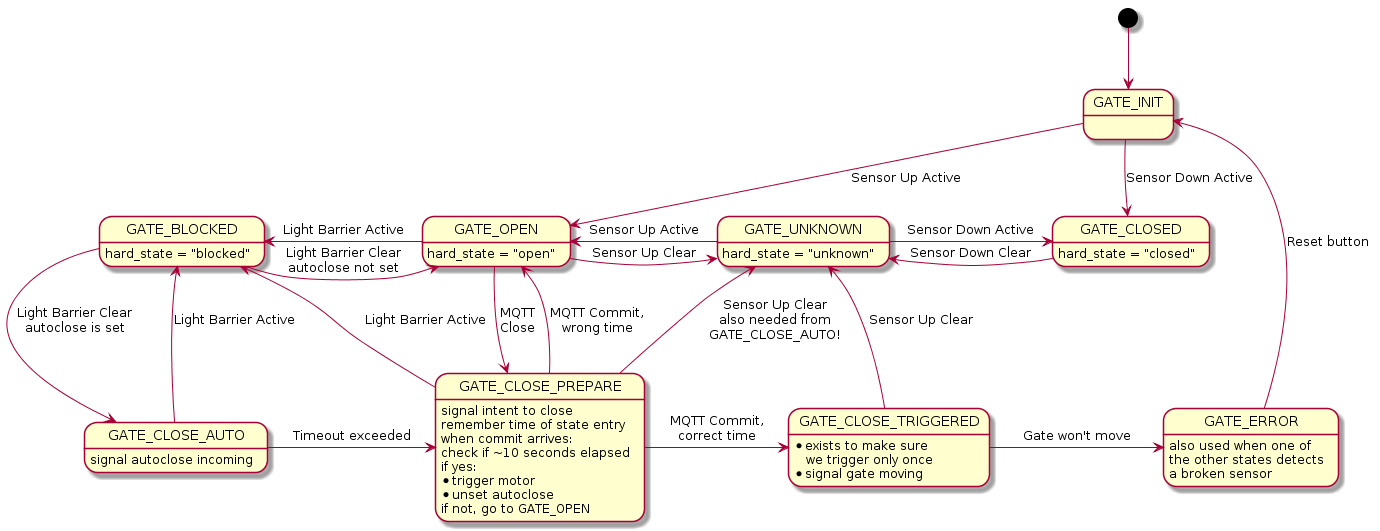

The diagram above was rendered by PlantUML. Its source (embedded in the PNG):
@startuml

[*] --> GATE_INIT

GATE_INIT    -down-> GATE_CLOSED   : Sensor Down Active
GATE_INIT    -down-> GATE_OPEN     : Sensor Up Active

GATE_BLOCKED -right-> GATE_OPEN    : Light Barrier Clear\nautoclose not set
GATE_OPEN    -left->  GATE_BLOCKED : Light Barrier Active

GATE_UNKNOWN -right-> GATE_CLOSED  : Sensor Down Active
GATE_CLOSED  -left->  GATE_UNKNOWN : Sensor Down Clear

GATE_OPEN    -right-> GATE_UNKNOWN : Sensor Up Clear
GATE_UNKNOWN -left->  GATE_OPEN    : Sensor Up Active

GATE_OPEN:    hard_state = "open"
GATE_UNKNOWN: hard_state = "unknown"
GATE_CLOSED:  hard_state = "closed"
GATE_BLOCKED: hard_state = "blocked"


GATE_BLOCKED    -down->  GATE_CLOSE_AUTO    : Light Barrier Clear\nautoclose is set
GATE_CLOSE_AUTO -up->    GATE_BLOCKED       : Light Barrier Active
GATE_CLOSE_AUTO -right-> GATE_CLOSE_PREPARE : Timeout exceeded
GATE_CLOSE_AUTO : signal autoclose incoming

GATE_OPEN    -down->  GATE_CLOSE_PREPARE : MQTT\nClose
GATE_CLOSE_PREPARE: signal intent to close
GATE_CLOSE_PREPARE: remember time of state entry
GATE_CLOSE_PREPARE: when commit arrives:
GATE_CLOSE_PREPARE: check if ~10 seconds elapsed
GATE_CLOSE_PREPARE: if yes:
GATE_CLOSE_PREPARE: * trigger motor
GATE_CLOSE_PREPARE: * unset autoclose
GATE_CLOSE_PREPARE: if not, go to GATE_OPEN

GATE_CLOSE_PREPARE   -up->     GATE_BLOCKED         : Light Barrier Active
GATE_CLOSE_PREPARE   -up->     GATE_UNKNOWN         : Sensor Up Clear\nalso needed from\nGATE_CLOSE_AUTO!
GATE_CLOSE_PREPARE   -up->     GATE_OPEN            : MQTT Commit,\nwrong time
GATE_CLOSE_PREPARE   -right->  GATE_CLOSE_TRIGGERED : MQTT Commit,\ncorrect time

GATE_CLOSE_TRIGGERED -up->     GATE_UNKNOWN         : Sensor Up Clear
GATE_CLOSE_TRIGGERED -right->  GATE_ERROR           : Gate won't move
GATE_CLOSE_TRIGGERED: * exists to make sure\n   we trigger only once
GATE_CLOSE_TRIGGERED: * signal gate moving

GATE_ERROR           -up->     GATE_INIT            : Reset button
GATE_ERROR: also used when one of
GATE_ERROR: the other states detects
GATE_ERROR: a broken sensor

@enduml